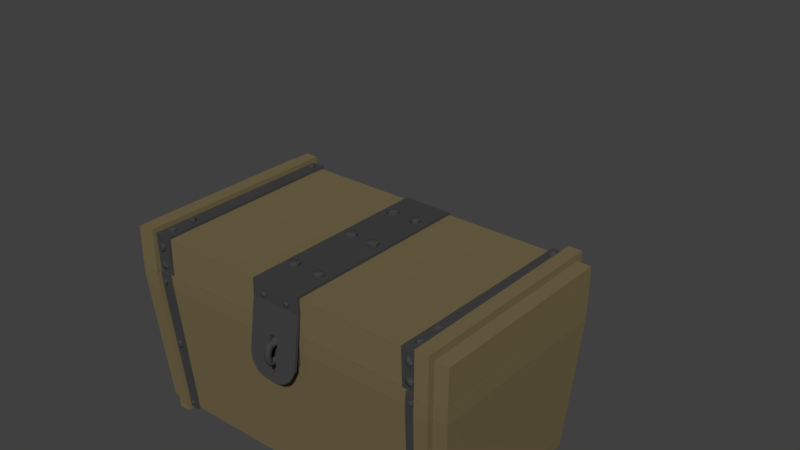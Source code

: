 # Source: chest.blend  (saved by Blender 2.78.0; exported with 4.5.12 LTS)
import bpy
from mathutils import Matrix  # noqa: F401  (used for matrix-valued properties, if any)

bpy.ops.wm.read_factory_settings(use_empty=True)
scene = bpy.context.scene
scene.name = 'Scene'

# ---- collections
col_collection_1 = bpy.data.collections.new('Collection 1'); scene.collection.children.link(col_collection_1)

# ---- materials (node trees are filled in below, after node groups)
mat_material = bpy.data.materials.new('Material')
mat_material.alpha_threshold = 0.0
mat_material.use_transparent_shadow = False
mat_material.diffuse_color = (0.1734, 0.136, 0.06871, 1.0)
mat_material.roughness = 0.5
mat_iron = bpy.data.materials.new('Iron')
mat_iron.alpha_threshold = 0.0
mat_iron.use_transparent_shadow = False
mat_iron.diffuse_color = (0.05497, 0.05497, 0.05497, 1.0)
mat_iron.roughness = 0.5
mat_iron.specular_intensity = 0.8008

# ---- material node trees

# ---- world
world_world = bpy.data.worlds.new('World'); scene.world = world_world
world_world.color = (0.05088, 0.05088, 0.05088)
world_world.use_sun_shadow = False
world_world.sun_shadow_jitter_overblur = 0.0
world_world.cycles.sampling_method = 'MANUAL'

# ---- meshes
me_plane = bpy.data.meshes.new('Plane')
me_plane.from_pydata([(2.519, -1.14, 2.467), (2.517, -1.141, 2.152), (2.517, 1.144, 2.145), (2.129, -1.498, 2.155), (2.129, -1.404, 2.155), (2.322, -1.404, 2.155), (2.322, -1.498, 2.155), (0.0, -1.404, 2.155), (0.0, -1.141, 2.154), (0.0, 1.144, 2.148), (2.129, 1.144, 2.148), (2.129, -1.141, 2.154), (0.0, 1.407, 2.147), (2.129, 1.407, 2.147), (2.322, 1.407, 2.147), (2.517, -1.404, 2.152), (2.517, 1.407, 2.145), (2.129, 1.501, 2.147), (2.322, 1.501, 2.147), (2.519, 1.145, 2.461), (2.13, -1.497, 2.47), (2.13, -1.403, 2.47), (2.324, -1.403, 2.47), (2.324, -1.497, 2.47), (0.0, -1.403, 2.47), (0.0, -1.14, 2.469), (0.0, 1.145, 2.463), (2.13, 1.145, 2.463), (2.13, -1.14, 2.469), (0.0, 1.408, 2.463), (2.13, 1.408, 2.463), (2.324, 1.408, 2.463), (2.519, -1.403, 2.468), (2.519, 1.408, 2.46), (2.13, 1.502, 2.462), (2.324, 1.502, 2.462), (2.519, -1.14, 2.632), (2.519, 1.145, 2.626), (2.13, -1.497, 2.636), (2.13, -1.403, 2.636), (2.324, -1.403, 2.636), (2.324, -1.497, 2.636), (0.0, 1.408, 2.628), (2.13, 1.408, 2.628), (2.324, 1.408, 2.628), (2.519, -1.403, 2.633), (2.519, 1.408, 2.626), (2.13, 1.502, 2.628), (2.324, 1.502, 2.628), (1.172, 1.454, 2.142), (1.697, 1.406, 2.256), (1.172, 1.455, 2.255), (1.697, 1.455, 2.255), (1.172, 1.409, 2.459), (1.697, 1.409, 2.459), (1.172, 1.458, 2.457), (1.697, 1.458, 2.457), (1.172, 1.409, 2.628), (1.697, 1.409, 2.628), (1.172, 1.457, 2.626), (1.697, 1.457, 2.626), (0.3611, -1.403, 2.636), (0.0, -1.444, 2.47), (0.0, -1.444, 2.636), (0.3656, -1.444, 2.47), (0.3611, -1.444, 2.636), (0.3656, -1.447, 2.18), (0.0, -1.447, 2.18), (0.3656, -1.487, 2.186), (0.06148, -1.506, 2.05), (0.06199, -1.557, 1.677), (0.04042, -1.566, 1.612), (0.0, -1.503, 2.071), (0.3656, -1.55, 1.728), (0.0, -1.585, 1.47), (0.3431, -1.56, 1.652), (0.2991, -1.57, 1.581), (0.2343, -1.578, 1.523), (0.154, -1.584, 1.486), (0.07203, -1.585, 1.473), (0.3656, -1.509, 1.731), (0.0, -1.569, 1.59), (0.0, -1.546, 1.454), (0.08667, -1.545, 1.466), (0.1737, -1.544, 1.484), (0.2705, -1.533, 1.555), (0.3262, -1.52, 1.645), (0.2221, -1.538, 1.519), (0.04215, -1.503, 2.068), (0.01969, -1.503, 2.071), (0.0, -1.528, 1.591), (0.03958, -1.525, 1.608), (0.05963, -1.517, 1.683), (0.0, -1.463, 2.075), (0.06084, -1.466, 2.055), (0.04209, -1.463, 2.072), (0.1643, -1.444, 2.585), (0.2109, -1.444, 2.584), (0.2254, -1.444, 2.563), (0.2203, -1.444, 2.535), (0.1944, -1.444, 2.516), (0.3597, -1.14, 2.635), (0.3611, -1.443, 2.673), (0.3597, -1.14, 2.673), (0.3597, 1.408, 2.666), (0.0, 1.44, 2.628), (0.3597, 1.44, 2.666), (0.0, 1.44, 2.666), (0.3597, 1.407, 2.145), (0.0, 1.407, 2.145), (0.3597, 1.439, 2.145), (0.0, 1.439, 2.145), (0.2083, 1.439, 2.347), (0.1624, 1.439, 2.257), (0.207, 1.459, 2.229), (0.2566, 1.459, 2.226), (0.2589, 1.46, 2.33), (0.2128, 1.482, 2.254), (0.2135, 1.482, 2.317), (0.1643, -1.464, 2.585), (0.2109, -1.464, 2.584), (0.2254, -1.464, 2.563), (0.148, -1.464, 2.526), (0.179, -1.479, 2.574), (0.1956, -1.479, 2.574), (0.2008, -1.479, 2.567), (0.199, -1.479, 2.557), (0.1897, -1.479, 2.55), (0.1725, -1.479, 2.564), (2.519, -1.141, 2.668), (2.324, -1.141, 2.671), (2.324, 1.145, 2.665), (2.519, 1.145, 2.662), (2.131, -1.497, 2.672), (2.131, -1.404, 2.672), (2.324, -1.404, 2.672), (2.324, -1.497, 2.672), (0.0, 1.145, 2.665), (0.3599, -1.141, 2.671), (0.0, -1.141, 2.671), (2.131, -1.141, 2.671), (0.0, 1.408, 2.664), (2.324, 1.408, 2.664), (2.519, -1.404, 2.669), (2.519, 1.408, 2.662), (2.131, 1.501, 2.664), (2.324, 1.501, 2.664), (0.3613, -1.404, 2.672), (0.3613, -1.404, 2.709), (0.0, -1.404, 2.709), (0.0, -1.14, 2.709), (0.3599, -1.14, 2.709), (0.0, -1.444, 2.709), (0.3599, 1.408, 2.702), (0.0, 1.408, 2.702), (0.215, -0.9966, 2.708), (0.2693, -0.8851, 2.708), (0.2257, -0.8448, 2.708), (0.1484, -0.8545, 2.708), (0.1303, -0.9, 2.708), (0.09802, 0.0773, 2.705), (0.1632, 0.01098, 2.706), (0.2365, 0.01135, 2.706), (0.1837, 0.1779, 2.705), (0.2577, 0.9126, 2.703), (0.1995, 0.8253, 2.703), (0.1403, 0.8601, 2.703), (0.1134, 0.9194, 2.703), (0.1327, -0.9459, 2.744), (0.215, -0.9965, 2.744), (0.1303, -0.8999, 2.744), (0.1632, 0.01107, 2.741), (0.2365, 0.01145, 2.741), (0.1837, 0.178, 2.741), (0.1731, 0.9901, 2.739), (0.2363, 0.9659, 2.739), (0.1995, 0.8254, 2.739), (0.1403, 0.8602, 2.739), (0.1263, 0.971, 2.739), (0.1809, -0.955, 2.761), (0.2291, -0.9345, 2.761), (0.1508, 0.04823, 2.759), (0.2074, 0.04519, 2.759), (0.1529, 0.1099, 2.759), (0.1812, 0.948, 2.756), (0.2094, 0.9372, 2.756), (0.1667, 0.8902, 2.757), (0.1547, 0.9166, 2.756), (0.1604, 0.9395, 2.756), (0.3597, 1.408, 2.628), (0.3656, -1.403, 2.47), (0.0, -1.487, 2.186), (0.148, -1.444, 2.526), (0.1464, -1.444, 2.556), (0.3611, -1.403, 2.673), (0.0, -1.443, 2.673), (0.0, 1.408, 2.666), (0.3597, 1.44, 2.628), (0.207, 1.439, 2.229), (0.2566, 1.439, 2.226), (0.2804, 1.439, 2.268), (0.2589, 1.439, 2.33), (0.1637, 1.439, 2.318), (0.2804, 1.459, 2.268), (0.2083, 1.46, 2.347), (0.1637, 1.46, 2.318), (0.1624, 1.459, 2.257), (0.2394, 1.482, 2.252), (0.2522, 1.482, 2.275), (0.2407, 1.482, 2.308), (0.1896, 1.482, 2.301), (0.1889, 1.482, 2.269), (0.2203, -1.464, 2.535), (0.1944, -1.464, 2.516), (0.1464, -1.464, 2.556), (0.1731, -1.479, 2.553), (0.3599, 1.408, 2.664), (0.3613, -1.444, 2.709), (0.1327, -0.946, 2.708), (0.1662, -0.9924, 2.708), (0.267, -0.9494, 2.708), (0.1218, 0.0175, 2.706), (0.2564, 0.05494, 2.705), (0.2473, 0.1302, 2.705), (0.126, 0.1425, 2.705), (0.1731, 0.99, 2.703), (0.2363, 0.9658, 2.703), (0.2555, 0.8682, 2.703), (0.1263, 0.9709, 2.703), (0.1662, -0.9923, 2.744), (0.267, -0.9494, 2.744), (0.2693, -0.885, 2.744), (0.2257, -0.8447, 2.744), (0.1484, -0.8544, 2.744), (0.09802, 0.0774, 2.741), (0.1218, 0.0176, 2.741), (0.2564, 0.05503, 2.741), (0.2473, 0.1303, 2.741), (0.126, 0.1426, 2.741), (0.2577, 0.9127, 2.739), (0.2555, 0.8682, 2.739), (0.1134, 0.9195, 2.739), (0.1649, -0.9329, 2.761), (0.2042, -0.9571, 2.761), (0.2302, -0.9038, 2.761), (0.2093, -0.8845, 2.761), (0.1724, -0.8891, 2.761), (0.1637, -0.9109, 2.761), (0.1391, 0.07771, 2.759), (0.1713, 0.04501, 2.759), (0.2172, 0.06668, 2.759), (0.2127, 0.1038, 2.759), (0.1814, 0.1273, 2.759), (0.2189, 0.9135, 2.756), (0.2179, 0.8938, 2.756), (0.193, 0.8747, 2.757), (0.0, 0.001987, 2.668), (0.18, -1.141, 2.671), (2.131, 0.001987, 2.668), (1.902, -1.404, 2.672), (2.131, 1.145, 2.665), (2.131, 1.408, 2.664), (1.939, 1.145, 2.665), (1.911, -1.141, 2.671), (1.934, 1.408, 2.664), (1.939, 1.143, 2.701), (2.131, 1.143, 2.701), (2.131, 0.0006356, 2.704), (2.131, -1.142, 2.707), (2.131, -1.405, 2.707), (1.934, 1.406, 2.7), (2.131, 1.406, 2.7), (1.911, -1.142, 2.707), (1.902, -1.405, 2.707), (1.934, 1.439, 2.665), (2.131, 1.439, 2.665), (1.934, 1.438, 2.701), (2.131, 1.438, 2.701), (2.131, -1.44, 2.67), (1.902, -1.44, 2.67), (2.131, -1.441, 2.706), (1.902, -1.441, 2.706), (2.131, -1.385, 2.163), (1.902, -1.385, 2.163), (2.131, -1.421, 2.162), (1.902, -1.421, 2.162), (1.934, 1.415, 2.162), (2.131, 1.415, 2.162), (1.934, 1.446, 2.163), (2.131, 1.446, 2.163), (2.131, -1.497, 2.779), (2.131, -1.403, 2.778), (2.324, -1.403, 2.778), (2.324, -1.497, 2.779), (2.131, 0.002271, 2.775), (2.131, 1.145, 2.772), (2.324, -1.14, 2.778), (2.131, -1.14, 2.778), (2.324, 1.145, 2.772), (2.131, 1.408, 2.771), (2.324, 1.408, 2.771), (2.131, 1.502, 2.771), (2.324, 1.502, 2.771), (2.067, -1.424, 2.247), (2.04, -1.423, 2.224), (1.961, -1.425, 2.261), (1.98, -1.428, 2.345), (2.033, -1.428, 2.347), (2.08, -1.426, 2.307), (2.062, -1.437, 2.592), (2.076, -1.435, 2.539), (2.033, -1.433, 2.478), (1.987, -1.434, 2.506), (1.968, -1.436, 2.565), (1.996, -1.438, 2.615), (2.029, -1.309, 2.707), (2.006, -1.31, 2.707), (1.976, -1.285, 2.707), (1.974, -1.241, 2.707), (2.026, -1.225, 2.707), (2.057, -1.24, 2.707), (2.06, -1.265, 2.707), (2.044, -1.294, 2.707), (2.046, -0.9631, 2.706), (1.979, -0.9775, 2.706), (1.975, -0.9267, 2.706), (2.011, -0.8783, 2.706), (2.057, -0.8984, 2.706), (2.044, 1.234, 2.7), (1.997, 1.245, 2.7), (1.988, 1.297, 2.7), (2.023, 1.346, 2.7), (2.07, 1.343, 2.7), (2.087, 1.29, 2.7), (2.025, 1.443, 2.336), (1.989, 1.443, 2.357), (1.978, 1.442, 2.418), (1.998, 1.442, 2.463), (2.059, 1.442, 2.444), (2.075, 1.443, 2.382), (2.069, 1.443, 2.346), (2.029, -1.309, 2.734), (2.006, -1.31, 2.734), (1.976, -1.285, 2.734), (1.974, -1.241, 2.734), (2.026, -1.225, 2.734), (2.057, -1.24, 2.734), (2.06, -1.265, 2.734), (2.044, -1.293, 2.734), (2.046, -0.963, 2.733), (1.979, -0.9774, 2.733), (1.975, -0.9266, 2.733), (2.011, -0.8782, 2.733), (2.057, -0.8983, 2.733), (2.044, 1.234, 2.727), (1.997, 1.245, 2.727), (1.988, 1.297, 2.727), (2.023, 1.346, 2.727), (2.07, 1.343, 2.727), (2.087, 1.291, 2.727), (2.026, -1.294, 2.758), (2.012, -1.294, 2.758), (1.994, -1.279, 2.757), (1.993, -1.253, 2.757), (2.024, -1.243, 2.757), (2.043, -1.252, 2.757), (2.045, -1.267, 2.757), (2.035, -1.284, 2.757), (2.024, -0.9395, 2.757), (2.003, -0.9441, 2.757), (2.001, -0.928, 2.757), (2.013, -0.9127, 2.756), (2.027, -0.919, 2.757), (2.038, 1.272, 2.751), (2.022, 1.276, 2.751), (2.019, 1.294, 2.751), (2.031, 1.311, 2.751), (2.047, 1.31, 2.751), (2.053, 1.292, 2.751), (2.025, 1.458, 2.336), (1.989, 1.458, 2.357), (1.978, 1.457, 2.418), (1.998, 1.457, 2.463), (2.059, 1.457, 2.444), (2.075, 1.458, 2.383), (2.069, 1.458, 2.347), (2.026, 1.477, 2.356), (2.002, 1.477, 2.37), (1.995, 1.476, 2.409), (2.009, 1.476, 2.439), (2.048, 1.476, 2.426), (2.059, 1.476, 2.386), (2.054, 1.477, 2.363), (2.067, -1.445, 2.246), (2.04, -1.445, 2.223), (1.961, -1.446, 2.261), (1.98, -1.449, 2.345), (2.033, -1.449, 2.346), (2.08, -1.448, 2.306), (2.062, -1.458, 2.591), (2.076, -1.456, 2.538), (2.033, -1.454, 2.477), (1.987, -1.455, 2.505), (1.968, -1.457, 2.564), (1.996, -1.459, 2.614), (2.041, -1.464, 2.272), (2.032, -1.464, 2.264), (2.003, -1.464, 2.277), (2.01, -1.465, 2.307), (2.029, -1.465, 2.308), (2.046, -1.465, 2.294), (2.039, -1.475, 2.566), (2.045, -1.474, 2.543), (2.026, -1.473, 2.517), (2.006, -1.474, 2.529), (1.998, -1.475, 2.555), (2.01, -1.476, 2.576), (2.013, 1.0, 0.0), (2.013, -1.0, 0.0), (0.0, 1.0, 0.1854), (0.0, -1.0, 0.1854), (0.0, 1.0, 0.0), (0.0, -1.0, 0.0), (2.013, 1.0, 0.1854), (2.013, -1.0, 0.1854), (2.187, 1.0, 0.0), (2.126, 1.499, 2.144), (2.017, 1.328, 0.1854), (2.187, -1.0, 0.0), (2.013, 1.23, 0.0), (2.017, 1.245, 0.1854), (0.0, 1.245, 0.1854), (2.017, -1.245, 0.1854), (0.0, -1.245, 0.1854), (0.0, 1.23, 0.0), (2.013, -1.23, 0.0), (0.0, -1.23, 0.0), (2.187, 1.23, 0.0), (2.197, 1.245, 0.1854), (2.197, -1.245, 0.1854), (2.187, -1.23, 0.0), (0.0, -1.406, 2.144), (0.0, -1.143, 2.144), (0.0, 1.143, 2.144), (2.126, 1.143, 2.144), (2.126, -1.143, 2.144), (2.115, 1.398, 1.926), (2.32, -1.406, 2.144), (2.126, -1.406, 2.144), (0.0, 1.406, 2.144), (2.126, 1.406, 2.144), (2.32, 1.406, 2.144), (2.399, 1.012, 0.1829), (2.515, 1.143, 2.141), (2.399, -1.012, 0.1829), (2.399, -1.245, 0.1829), (2.382, 1.0, -0.002415), (2.382, -1.0, -0.002415), (2.515, -1.406, 2.141), (2.382, 1.23, -0.002415), (2.399, 1.245, 0.1829), (2.382, -1.23, -0.002415), (2.515, -1.143, 2.141), (2.515, 1.406, 2.141), (2.32, -1.499, 2.144), (2.197, -1.328, 0.1854), (2.013, 1.312, 0.0), (2.017, -1.328, 0.1854), (2.013, -1.312, 0.0), (2.187, 1.312, 0.0), (2.197, 1.328, 0.1854), (2.187, -1.312, 0.0), (2.126, -1.499, 2.144), (2.32, 1.499, 2.144), (0.0, 1.398, 1.926), (2.311, -1.398, 1.926), (2.115, -1.398, 1.926), (2.311, 1.398, 1.926), (2.512, 1.136, 1.923), (2.512, -1.398, 1.923), (2.512, 1.398, 1.923), (2.512, -1.136, 1.923), (2.115, 1.491, 1.926), (2.311, -1.491, 1.926), (2.115, -1.491, 1.926), (2.311, 1.491, 1.926), (1.143, 1.0, 0.1854), (1.87, 1.0, 0.1854), (1.87, -1.0, 0.1854), (1.143, -1.0, 0.1854), (1.143, 1.0, 0.0), (1.87, 1.0, 0.0), (1.87, -1.0, 0.0), (1.143, -1.0, 0.0), (1.145, 1.245, 0.1854), (1.874, 1.245, 0.1854), (1.874, -1.245, 0.1854), (1.145, -1.245, 0.1854), (1.143, 1.23, 0.0), (1.87, 1.23, 0.0), (1.87, -1.23, 0.0), (1.143, -1.23, 0.0), (1.172, 1.143, 2.144), (1.937, 1.143, 2.144), (1.962, -1.143, 2.144), (1.198, -1.143, 2.144), (1.172, 1.406, 2.144), (1.937, 1.404, 2.144), (1.962, -1.406, 2.144), (1.198, -1.406, 2.144), (1.944, 1.398, 1.926), (1.173, 1.398, 1.926), (1.173, -1.398, 1.926), (1.944, -1.398, 1.926), (1.697, 1.454, 2.142), (1.704, 1.446, 1.924), (1.173, 1.446, 1.924), (1.697, 1.407, 2.144), (1.172, 1.456, 2.141), (1.697, 1.456, 2.141), (1.172, 1.406, 2.256), (0.3164, -1.398, 1.926), (0.0, -1.368, 1.58), (0.3256, -1.406, 2.144), (0.2092, -1.372, 1.628), (0.2971, -1.38, 1.717), (0.3256, -1.445, 2.141), (0.0, -1.445, 2.141), (0.0, -1.437, 1.923), (0.0, -1.407, 1.578), (0.3164, -1.437, 1.923), (0.2092, -1.411, 1.625), (0.2971, -1.419, 1.714), (0.0, -1.418, 1.699), (0.0, -1.425, 1.78), (0.0301, -1.418, 1.707), (0.04097, -1.42, 1.728), (0.03497, -1.423, 1.767), (0.0, -1.51, 1.691), (0.0, -1.517, 1.772), (0.0301, -1.51, 1.699), (0.04097, -1.512, 1.72), (0.03497, -1.515, 1.759), (0.0, -1.438, 1.957), (0.0, -1.441, 2.052), (0.04356, -1.441, 2.038), (0.066, -1.44, 2.005), (0.05389, -1.439, 1.973), (0.02396, -1.439, 1.961), (0.0, -1.57, 1.953), (0.0, -1.597, 2.004), (0.03244, -1.59, 1.997), (0.04331, -1.572, 1.979), (0.03731, -1.553, 1.945), (0.0, -1.547, 1.928), (0.0, -1.578, 1.691), (0.0, -1.54, 1.763), (0.03048, -1.574, 1.698), (0.04135, -1.564, 1.716), (0.03535, -1.546, 1.751), (0.0, -1.624, 1.722), (0.0, -1.554, 1.763), (0.03076, -1.617, 1.726), (0.04163, -1.599, 1.736), (0.03563, -1.565, 1.756), (0.0, -1.646, 1.762), (0.0, -1.567, 1.781), (0.03103, -1.638, 1.764), (0.0419, -1.617, 1.769), (0.0359, -1.58, 1.778), (0.0, -1.657, 1.812), (0.0, -1.576, 1.815), (0.03137, -1.649, 1.812), (0.04224, -1.628, 1.812), (0.03624, -1.589, 1.814), (0.0, -1.658, 1.864), (0.0, -1.578, 1.851), (0.03171, -1.651, 1.862), (0.04258, -1.63, 1.859), (0.03658, -1.591, 1.853), (0.0, -1.652, 1.905), (0.0, -1.574, 1.882), (0.03199, -1.644, 1.902), (0.04286, -1.624, 1.896), (0.03686, -1.586, 1.885), (0.0, -1.637, 1.955), (0.0, -1.559, 1.917), (0.03239, -1.629, 1.953), (0.04326, -1.609, 1.941), (0.03726, -1.572, 1.92), (2.017, -1.274, 0.1834), (2.013, -1.259, -0.001968), (2.115, -1.427, 1.924), (2.126, -1.435, 2.142), (1.944, -1.427, 1.924), (1.874, -1.274, 0.1834), (1.87, -1.259, -0.001968), (1.962, -1.435, 2.142), (2.013, -1.0, -0.0747), (2.013, 1.0, -0.0747), (2.187, -1.0, -0.0747), (2.187, 1.0, -0.0747), (2.013, 1.23, -0.0747), (2.187, 1.23, -0.0747), (2.187, -1.23, -0.0747), (2.013, -1.23, -0.0747), (2.013, 1.312, -0.0747), (2.187, 1.312, -0.0747), (2.187, -1.312, -0.0747), (2.013, -1.312, -0.0747), (1.87, 1.0, -0.01978), (2.013, 1.0, -0.01978), (2.013, -0.9997, -0.01978), (1.87, 1.231, -0.01978), (2.013, 1.231, -0.01978), (2.013, -1.23, -0.01978), (1.87, -0.9997, -0.01978), (1.87, -1.23, -0.01978), (2.013, -1.259, -0.02175), (1.87, -1.259, -0.02175), (2.115, 1.418, 1.925), (2.126, 1.425, 2.143), (2.013, 1.25, -0.000904), (2.017, 1.265, 0.1844), (1.874, 1.265, 0.1844), (1.87, 1.25, -0.000904), (1.937, 1.425, 2.143), (1.944, 1.418, 1.925), (1.87, 1.25, -0.02068), (2.013, 1.25, -0.02068), (2.067, -1.429, 1.988), (2.025, -1.429, 1.982), (2.007, -1.431, 2.03), (1.999, -1.432, 2.049), (2.054, -1.432, 2.065), (2.077, -1.431, 2.019), (2.033, -1.348, 1.022), (2.025, -1.354, 1.086), (1.985, -1.357, 1.121), (1.947, -1.355, 1.098), (1.944, -1.349, 1.035), (1.985, -1.346, 1.003), (1.954, -1.268, 0.1059), (1.967, -1.266, 0.08618), (1.961, -1.264, 0.05943), (1.933, -1.264, 0.0543), (1.914, -1.266, 0.07609), (1.927, -1.267, 0.09803), (1.962, -1.152, -0.01978), (1.975, -1.103, -0.01978), (1.96, -1.059, -0.01978), (1.932, -1.067, -0.01978), (1.91, -1.106, -0.01978), (1.922, -1.149, -0.01978), (1.969, 1.155, -0.01978), (1.935, 1.17, -0.01978), (1.911, 1.147, -0.01978), (1.901, 1.11, -0.01978), (1.93, 1.083, -0.01978), (1.97, 1.084, -0.01978), (2.023, 1.42, 1.991), (1.994, 1.42, 2.009), (1.985, 1.422, 2.059), (2.019, 1.423, 2.083), (2.046, 1.422, 2.059), (2.067, 1.421, 2.019), (2.048, 1.42, 1.993), (2.032, 1.378, 1.478), (2.0, 1.38, 1.502), (1.968, 1.378, 1.475), (1.959, 1.374, 1.43), (1.992, 1.369, 1.376), (2.029, 1.371, 1.393), (2.042, 1.372, 1.41), (1.964, 1.293, 0.5035), (1.932, 1.294, 0.5235), (1.923, 1.298, 0.5687), (1.952, 1.302, 0.6105), (1.991, 1.302, 0.6066), (2.002, 1.298, 0.5611), (1.997, 1.294, 0.5226), (1.946, 1.254, 0.0549), (1.969, 1.255, 0.06298), (1.979, 1.256, 0.08247), (1.973, 1.258, 0.1057), (1.95, 1.259, 0.1117), (1.925, 1.258, 0.09791), (1.917, 1.256, 0.07212), (1.928, 1.255, 0.05841), (2.023, 1.444, 1.989), (1.994, 1.445, 2.008), (1.985, 1.446, 2.057), (2.019, 1.447, 2.081), (2.046, 1.446, 2.057), (2.067, 1.445, 2.017), (2.048, 1.444, 1.991), (2.032, 1.402, 1.476), (2.0, 1.405, 1.501), (1.968, 1.402, 1.473), (1.959, 1.398, 1.429), (1.992, 1.393, 1.374), (2.029, 1.395, 1.392), (2.042, 1.396, 1.408), (1.964, 1.317, 0.5018), (1.932, 1.319, 0.5218), (1.923, 1.322, 0.5669), (1.952, 1.326, 0.6087), (1.991, 1.326, 0.6049), (2.002, 1.322, 0.5593), (1.997, 1.318, 0.5208), (1.946, 1.278, 0.05315), (1.969, 1.279, 0.06123), (1.979, 1.281, 0.08072), (1.973, 1.282, 0.104), (1.95, 1.283, 0.11), (1.925, 1.282, 0.09616), (1.917, 1.28, 0.07037), (1.928, 1.279, 0.05665), (2.025, 1.475, 2.004), (2.008, 1.475, 2.015), (2.003, 1.476, 2.043), (2.022, 1.477, 2.056), (2.038, 1.476, 2.043), (2.049, 1.475, 2.02), (2.039, 1.475, 2.005), (2.018, 1.431, 1.455), (2.001, 1.432, 1.468), (1.984, 1.431, 1.454), (1.98, 1.429, 1.43), (1.997, 1.426, 1.401), (2.017, 1.427, 1.41), (2.024, 1.428, 1.419), (1.965, 1.349, 0.5214), (1.946, 1.35, 0.5332), (1.941, 1.352, 0.5598), (1.958, 1.354, 0.5844), (1.981, 1.354, 0.5822), (1.987, 1.352, 0.5553), (1.985, 1.35, 0.5326), (1.946, 1.309, 0.05895), (1.963, 1.31, 0.06454), (1.969, 1.311, 0.078), (1.965, 1.312, 0.09405), (1.949, 1.312, 0.09822), (1.932, 1.312, 0.08867), (1.927, 1.31, 0.07085), (1.934, 1.309, 0.06138), (1.962, -1.152, -0.03333), (1.975, -1.103, -0.03333), (1.96, -1.059, -0.03333), (1.932, -1.067, -0.03333), (1.91, -1.106, -0.03333), (1.922, -1.149, -0.03333), (1.969, 1.155, -0.03333), (1.935, 1.17, -0.03333), (1.911, 1.147, -0.03333), (1.901, 1.11, -0.03333), (1.93, 1.083, -0.03333), (1.97, 1.084, -0.03333), (1.956, -1.136, -0.06033), (1.964, -1.104, -0.06033), (1.954, -1.076, -0.06033), (1.936, -1.081, -0.06033), (1.922, -1.106, -0.06033), (1.93, -1.134, -0.06033), (1.954, 1.141, -0.06033), (1.935, 1.15, -0.06033), (1.922, 1.137, -0.06033), (1.917, 1.117, -0.06033), (1.933, 1.102, -0.06033), (1.955, 1.102, -0.06033), (2.067, -1.452, 1.986), (2.025, -1.452, 1.98), (2.007, -1.454, 2.028), (1.999, -1.454, 2.047), (2.054, -1.455, 2.063), (2.077, -1.453, 2.017), (2.033, -1.371, 1.021), (2.025, -1.376, 1.084), (1.985, -1.379, 1.12), (1.947, -1.377, 1.096), (1.944, -1.372, 1.033), (1.985, -1.369, 1.001), (1.954, -1.291, 0.1044), (1.967, -1.289, 0.08465), (1.961, -1.287, 0.0579), (1.933, -1.287, 0.05277), (1.914, -1.288, 0.07456), (1.927, -1.29, 0.0965), (2.055, -1.467, 2.0), (2.03, -1.467, 1.996), (2.02, -1.468, 2.024), (2.016, -1.468, 2.035), (2.048, -1.469, 2.044), (2.061, -1.468, 2.018), (2.013, -1.387, 1.036), (2.008, -1.39, 1.073), (1.985, -1.392, 1.093), (1.964, -1.39, 1.079), (1.963, -1.387, 1.044), (1.986, -1.386, 1.025), (1.949, -1.304, 0.09219), (1.956, -1.303, 0.08099), (1.953, -1.302, 0.06583), (1.937, -1.302, 0.06292), (1.926, -1.303, 0.07527), (1.934, -1.304, 0.08771), (0.1662, -1.442, 2.072), (0.2022, -1.443, 2.081), (0.233, -1.441, 2.028), (0.1745, -1.44, 2.015), (0.1434, -1.441, 2.046), (0.1844, -1.433, 1.871), (0.2464, -1.431, 1.858), (0.2455, -1.425, 1.788), (0.1872, -1.423, 1.765), (0.139, -1.427, 1.809), (0.1662, -1.463, 2.071), (0.2022, -1.463, 2.08), (0.233, -1.461, 2.027), (0.1745, -1.461, 2.014), (0.1434, -1.462, 2.045), (0.1844, -1.453, 1.869), (0.2464, -1.452, 1.857), (0.2455, -1.446, 1.786), (0.1872, -1.444, 1.764), (0.139, -1.448, 1.808), (0.1746, -1.471, 2.059), (0.1935, -1.471, 2.064), (0.2097, -1.47, 2.036), (0.179, -1.469, 2.029), (0.1627, -1.47, 2.045), (0.1916, -1.459, 1.845), (0.226, -1.458, 1.838), (0.2255, -1.455, 1.799), (0.1931, -1.454, 1.787), (0.1663, -1.456, 1.811), (1.707, 1.406, 1.925), (1.621, 1.442, 2.045), (1.619, 1.443, 2.01), (1.581, 1.445, 1.978), (1.543, 1.445, 1.995), (1.55, 1.445, 2.031), (1.575, 1.443, 2.069), (1.606, 1.442, 2.065), (1.623, 1.466, 2.046), (1.621, 1.467, 2.011), (1.582, 1.469, 1.979), (1.545, 1.47, 1.996), (1.552, 1.469, 2.032), (1.576, 1.467, 2.07), (1.608, 1.466, 2.066), (1.609, 1.497, 2.039), (1.608, 1.498, 2.02), (1.586, 1.499, 2.001), (1.565, 1.499, 2.011), (1.569, 1.499, 2.031), (1.583, 1.498, 2.053), (1.6, 1.497, 2.051), (1.279, 1.442, 1.991), (1.251, 1.443, 2.011), (1.245, 1.445, 2.061), (1.279, 1.445, 2.083), (1.306, 1.445, 2.058), (1.324, 1.443, 2.016), (1.304, 1.442, 1.992), (1.279, 1.466, 1.989), (1.251, 1.467, 2.01), (1.245, 1.469, 2.06), (1.279, 1.47, 2.082), (1.306, 1.469, 2.056), (1.324, 1.467, 2.015), (1.304, 1.466, 1.99), (1.281, 1.497, 2.004), (1.265, 1.498, 2.016), (1.262, 1.499, 2.044), (1.281, 1.499, 2.056), (1.296, 1.499, 2.042), (1.307, 1.498, 2.019), (1.295, 1.497, 2.005), (1.624, 1.449, 2.357), (1.622, 1.45, 2.323), (1.584, 1.452, 2.29), (1.547, 1.453, 2.307), (1.553, 1.452, 2.343), (1.578, 1.45, 2.382), (1.609, 1.45, 2.378), (1.626, 1.474, 2.358), (1.624, 1.474, 2.324), (1.585, 1.476, 2.291), (1.548, 1.477, 2.308), (1.555, 1.476, 2.344), (1.58, 1.475, 2.382), (1.611, 1.474, 2.379), (1.612, 1.504, 2.352), (1.611, 1.505, 2.332), (1.589, 1.506, 2.314), (1.568, 1.506, 2.324), (1.572, 1.506, 2.344), (1.586, 1.505, 2.366), (1.604, 1.504, 2.363), (1.282, 1.449, 2.303), (1.254, 1.45, 2.324), (1.248, 1.452, 2.374), (1.283, 1.453, 2.396), (1.309, 1.452, 2.37), (1.327, 1.45, 2.329), (1.307, 1.45, 2.305), (1.282, 1.474, 2.302), (1.254, 1.474, 2.322), (1.248, 1.476, 2.372), (1.283, 1.477, 2.394), (1.309, 1.476, 2.369), (1.327, 1.475, 2.327), (1.307, 1.474, 2.303), (1.284, 1.504, 2.317), (1.268, 1.505, 2.328), (1.265, 1.506, 2.357), (1.284, 1.506, 2.369), (1.299, 1.506, 2.354), (1.31, 1.505, 2.331), (1.298, 1.504, 2.317)], [], [(8, 25, 28, 11), (18, 35, 31, 14), (12, 29, 30, 13), (1, 0, 32, 15), (10, 27, 26, 9), (13, 30, 34, 17), (6, 23, 20, 3), (5, 22, 23, 6), (17, 34, 35, 18), (3, 20, 21, 4), (19, 37, 36, 0), (35, 48, 44, 31), (29, 42, 43, 30), (0, 36, 45, 32), (30, 43, 47, 34), (23, 41, 38, 20), (22, 40, 41, 23), (34, 47, 48, 35), (20, 38, 39, 21), (31, 44, 46, 33), (2, 19, 0, 1), (4, 21, 190, 24, 7), (11, 28, 27, 10), (16, 33, 19, 2), (15, 32, 22, 5), (14, 31, 33, 16), (32, 45, 40, 22), (8, 11, 4, 7), (10, 9, 12, 13), (3, 4, 5, 6), (18, 14, 13, 17), (16, 2, 10, 13, 14), (15, 5, 4, 11, 1), (10, 2, 1, 11), (65, 102, 195, 63), (21, 39, 61, 190), (33, 46, 37, 19), (52, 56, 54, 50), (517, 50, 520, 506), (519, 52, 50, 517), (55, 59, 60, 56), (51, 55, 56, 52), (520, 53, 55, 51), (50, 54, 53, 520), (58, 60, 59, 57), (53, 57, 59, 55), (54, 58, 57, 53), (56, 60, 58, 54), (61, 194, 102, 65), (65, 98, 99, 100, 192, 193, 63, 62, 64), (61, 65, 64, 190), (64, 68, 66, 190), (80, 73, 75, 86), (190, 66, 67, 24), (62, 191, 68, 64), (66, 80, 86, 92, 94, 95, 93, 67), (191, 72, 89, 88, 69, 70, 71, 81, 74, 79, 78, 77, 76, 75, 73, 68), (71, 91, 90, 81), (78, 79, 83, 84), (79, 74, 82, 83), (77, 78, 84, 87), (76, 77, 87, 85), (75, 76, 85, 86), (66, 68, 73, 80), (69, 94, 92, 70), (70, 92, 91, 71), (88, 95, 94, 69), (89, 72, 93, 95, 88), (86, 85, 87, 84, 83, 82, 90, 91, 92), (192, 122, 214, 193), (97, 98, 65, 63, 193, 96), (101, 103, 194, 61), (104, 106, 107, 196), (105, 107, 106, 197), (189, 108, 110, 197), (189, 197, 106, 104), (109, 111, 110, 108), (42, 109, 108, 189), (197, 110, 200, 201, 112, 202, 113, 111, 105), (110, 111, 113, 198, 199, 200), (198, 114, 115, 199), (139, 257, 138, 263, 140, 258, 260, 262, 137, 256), (38, 133, 134, 39), (44, 142, 144, 46), (61, 147, 138, 101), (103, 151, 148, 194), (45, 143, 135, 40), (46, 144, 132, 37), (102, 217, 152, 195), (37, 132, 129, 36), (104, 153, 216, 189), (48, 146, 142, 44), (42, 141, 264, 261, 43), (36, 129, 143, 45), (196, 154, 153, 104), (43, 261, 145, 47), (189, 216, 141, 42), (41, 136, 133, 38), (101, 138, 151, 103), (40, 135, 136, 41), (47, 145, 146, 48), (39, 134, 259, 147, 61), (194, 148, 217, 102), (202, 205, 206, 113), (201, 116, 204, 112), (199, 115, 203, 200), (113, 206, 114, 198), (112, 204, 205, 202), (200, 203, 116, 201), (211, 210, 118, 209, 208, 207, 117), (116, 209, 118, 204), (115, 207, 208, 203), (206, 211, 117, 114), (204, 118, 210, 205), (203, 208, 209, 116), (114, 117, 207, 115), (214, 128, 123, 119), (99, 212, 213, 100), (97, 120, 121, 98), (193, 214, 119, 96), (100, 213, 122, 192), (98, 121, 212, 99), (96, 119, 120, 97), (125, 124, 123, 128, 215, 127, 126), (213, 127, 215, 122), (121, 125, 126, 212), (119, 123, 124, 120), (122, 215, 128, 214), (212, 126, 127, 213), (120, 124, 125, 121), (135, 143, 129, 130), (130, 129, 132, 131), (260, 261, 264, 141, 137, 262), (142, 300, 298, 131), (135, 292, 293, 136), (136, 293, 290, 133), (131, 298, 296, 130), (131, 132, 144, 142), (260, 295, 299, 261), (26, 27, 28, 25), (150, 149, 148, 151), (147, 259, 134, 140, 263, 138), (149, 152, 217, 148), (138, 216, 153, 151), (139, 141, 216, 138, 257), (151, 222, 162, 161, 221, 160, 150, 159, 158, 157, 156), (150, 151, 156, 220, 155, 219, 218, 159), (219, 229, 168, 218), (164, 239, 240, 227), (223, 222, 151, 153, 164, 227, 165, 166, 167, 154, 150, 160, 224, 163), (153, 154, 167, 228, 225, 226, 164), (218, 168, 170, 159), (173, 252, 251, 237), (176, 255, 186, 177), (163, 173, 237, 223), (227, 240, 176, 165), (155, 169, 229, 219), (224, 238, 173, 163), (165, 176, 177, 166), (220, 230, 169, 155), (160, 234, 238, 224), (221, 235, 234, 160), (166, 177, 241, 167), (156, 231, 230, 220), (161, 171, 235, 221), (167, 241, 178, 228), (157, 232, 231, 156), (162, 172, 171, 161), (228, 178, 174, 225), (158, 233, 232, 157), (225, 174, 175, 226), (222, 236, 172, 162), (159, 170, 233, 158), (226, 175, 239, 164), (244, 245, 246, 247, 242, 179, 243, 180), (250, 251, 252, 183, 248, 181, 249, 182), (187, 186, 255, 254, 253, 185, 184, 188), (170, 247, 246, 233), (177, 186, 187, 241), (238, 183, 252, 173), (168, 242, 247, 170), (241, 187, 188, 178), (229, 179, 242, 168), (234, 248, 183, 238), (235, 181, 248, 234), (178, 188, 184, 174), (169, 243, 179, 229), (174, 184, 185, 175), (171, 249, 181, 235), (230, 180, 243, 169), (175, 185, 253, 239), (172, 182, 249, 171), (231, 244, 180, 230), (236, 250, 182, 172), (240, 254, 255, 176), (205, 210, 211, 206), (233, 246, 245, 232), (223, 237, 236, 222), (239, 253, 254, 240), (232, 245, 244, 231), (237, 251, 250, 236), (264, 262, 265, 270), (134, 140, 268, 269), (140, 258, 267, 268), (266, 271, 333, 328, 329, 330, 270, 265), (269, 268, 321, 322, 315, 316, 317, 318, 272, 273), (265, 272, 325, 326, 327, 268, 267, 266), (261, 264, 286, 287), (263, 259, 273, 272), (262, 263, 272, 265), (260, 261, 271, 266), (258, 260, 266, 267), (259, 134, 282, 283), (275, 274, 276, 277), (271, 261, 275, 277), (270, 271, 277, 276), (264, 270, 276, 274), (279, 278, 280, 281), (269, 273, 281, 280), (273, 259, 279, 281), (134, 269, 280, 278), (283, 282, 284, 285), (134, 278, 284, 282), (278, 310, 311, 312, 313, 279, 285, 305, 306, 307, 308, 284), (279, 259, 283, 285), (287, 286, 288, 289), (275, 261, 287, 289), (264, 274, 288, 286), (274, 336, 335, 334, 340, 339, 289, 288), (297, 296, 298, 295, 294), (297, 291, 292, 296), (298, 300, 299, 295), (291, 290, 293, 292), (300, 302, 301, 299), (261, 299, 301, 145), (146, 302, 300, 142), (140, 297, 294, 258), (258, 294, 295, 260), (130, 296, 292, 135), (134, 291, 297, 140), (145, 301, 302, 146), (133, 290, 291, 134), (351, 350, 369, 370), (284, 308, 303, 304, 305, 285), (313, 312, 402, 403), (279, 313, 314, 309, 310, 278), (308, 307, 397, 398), (272, 318, 319, 320, 321, 268), (315, 322, 348, 341), (268, 327, 323, 324, 325, 272), (323, 327, 353, 349), (270, 330, 331, 332, 333, 271), (333, 332, 358, 359), (289, 339, 338, 337, 336, 274, 275), (336, 337, 382, 381), (358, 357, 376, 377), (343, 342, 361, 362), (328, 333, 359, 354), (316, 315, 341, 342), (317, 316, 342, 343), (318, 317, 343, 344), (329, 328, 354, 355), (324, 323, 349, 350), (319, 318, 344, 345), (330, 329, 355, 356), (325, 324, 350, 351), (320, 319, 345, 346), (331, 330, 356, 357), (326, 325, 351, 352), (321, 320, 346, 347), (332, 331, 357, 358), (327, 326, 352, 353), (322, 321, 347, 348), (366, 365, 364, 363, 362, 361, 360, 367), (370, 369, 368, 372, 371), (378, 377, 376, 375, 374, 373), (344, 343, 362, 363), (359, 358, 377, 378), (352, 351, 370, 371), (345, 344, 363, 364), (354, 359, 378, 373), (353, 352, 371, 372), (346, 345, 364, 365), (349, 353, 372, 368), (347, 346, 365, 366), (355, 354, 373, 374), (348, 347, 366, 367), (356, 355, 374, 375), (341, 348, 367, 360), (342, 341, 360, 361), (357, 356, 375, 376), (350, 349, 368, 369), (385, 379, 386, 392), (334, 335, 380, 379), (339, 340, 385, 384), (337, 338, 383, 382), (335, 336, 381, 380), (340, 334, 379, 385), (338, 339, 384, 383), (388, 389, 390, 391, 392, 386, 387), (383, 384, 391, 390), (381, 382, 389, 388), (379, 380, 387, 386), (384, 385, 392, 391), (382, 383, 390, 389), (380, 381, 388, 387), (394, 393, 405, 406), (404, 403, 415, 416), (305, 304, 394, 395), (310, 309, 399, 400), (303, 308, 398, 393), (314, 313, 403, 404), (306, 305, 395, 396), (311, 310, 400, 401), (309, 314, 404, 399), (307, 306, 396, 397), (312, 311, 401, 402), (304, 303, 393, 394), (407, 406, 405, 410, 409, 408), (412, 411, 416, 415, 414, 413), (401, 400, 412, 413), (398, 397, 409, 410), (399, 404, 416, 411), (395, 394, 406, 407), (402, 401, 413, 414), (393, 398, 410, 405), (396, 395, 407, 408), (403, 402, 414, 415), (400, 399, 411, 412), (397, 396, 408, 409), (486, 419, 420, 489), (490, 493, 422, 421), (512, 509, 523, 521), (435, 605, 609, 468), (428, 457, 461, 440), (488, 504, 445, 424), (495, 624, 625, 499), (440, 604, 600, 428), (510, 627, 624, 495), (501, 497, 433, 436), (439, 465, 471, 440), (417, 599, 598, 418), (493, 501, 436, 422), (440, 461, 455, 439), (491, 610, 616, 492), (471, 608, 604, 440), (437, 469, 470, 438), (451, 473, 426, 450), (486, 502, 443, 419), (472, 464, 447, 448), (438, 460, 459, 437), (425, 456, 457, 428), (424, 445, 444, 423), (480, 463, 453, 478), (456, 452, 454, 457), (454, 455, 461, 457), (456, 459, 460, 452), (478, 453, 462, 481), (481, 462, 458, 479), (477, 480, 460, 438), (437, 459, 456, 425), (475, 479, 458, 447), (427, 470, 469, 466), (468, 471, 465, 467), (483, 464, 472, 484), (482, 426, 473, 485), (446, 482, 427, 430), (418, 598, 605, 435), (430, 427, 466, 429), (476, 484, 472, 448), (477, 485, 473, 451), (435, 468, 467, 432), (475, 483, 465, 439), (502, 506, 449, 443), (451, 450, 448, 447), (504, 508, 448, 445), (458, 462, 453, 463, 451, 447), (447, 464, 483, 475), (438, 470, 485, 477), (432, 467, 484, 476), (450, 426, 482, 446), (427, 482, 485, 470), (465, 483, 484, 467), (439, 455, 479, 475), (451, 463, 480, 477), (454, 481, 479, 455), (452, 478, 481, 454), (460, 480, 478, 452), (613, 628, 629, 614), (497, 512, 521, 525, 524, 522, 433), (432, 590, 591, 435), (496, 513, 512, 497), (431, 474, 511, 494), (494, 511, 510, 495), (442, 441, 523, 509, 505), (505, 509, 508, 504), (444, 450, 507, 503), (503, 507, 506, 502), (423, 444, 503, 487), (487, 503, 502, 486), (421, 434, 498, 490), (490, 498, 499, 491), (418, 612, 611, 417), (492, 500, 501, 493), (496, 595, 594, 513), (500, 496, 497, 501), (434, 431, 494, 498), (498, 494, 495, 499), (474, 449, 506, 511), (506, 49, 516, 511), (420, 442, 505, 489), (489, 505, 504, 488), (513, 594, 597, 508), (513, 508, 509, 512), (596, 619, 618, 591), (491, 492, 493, 490), (423, 487, 488, 424), (487, 486, 489, 488), (516, 49, 514, 515), (511, 516, 515, 837, 510), (510, 837, 517, 507), (49, 518, 519, 514), (506, 520, 51, 518), (507, 517, 506), (514, 519, 517), (506, 518, 49), (518, 51, 52, 519), (526, 527, 544, 545, 811, 807, 808, 809, 530), (523, 526, 530, 521), (525, 532, 531, 524), (530, 813, 814, 815, 816, 534, 537, 536, 535, 533, 529, 531, 532), (521, 530, 532, 525), (441, 527, 526, 523), (524, 531, 529, 522), (542, 559, 558, 541), (534, 539, 542, 537), (536, 541, 540, 535), (537, 542, 541, 536), (535, 540, 538, 533), (550, 549, 554, 553, 552, 551), (547, 553, 554, 548), (545, 551, 552, 546), (548, 554, 549, 543), (546, 552, 553, 547), (544, 550, 551, 545), (559, 564, 563, 558), (540, 557, 555, 538), (539, 556, 559, 542), (541, 558, 557, 540), (563, 568, 567, 562), (557, 562, 560, 555), (556, 561, 564, 559), (558, 563, 562, 557), (566, 571, 574, 569), (564, 569, 568, 563), (562, 567, 565, 560), (561, 566, 569, 564), (571, 576, 579, 574), (568, 573, 572, 567), (569, 574, 573, 568), (567, 572, 570, 565), (576, 581, 584, 579), (573, 578, 577, 572), (574, 579, 578, 573), (572, 577, 575, 570), (581, 586, 589, 584), (578, 583, 582, 577), (579, 584, 583, 578), (577, 582, 580, 575), (587, 551, 550, 585), (583, 588, 587, 582), (584, 589, 588, 583), (582, 587, 585, 580), (554, 550, 551, 552, 553), (586, 554, 553, 589), (588, 552, 551, 587), (589, 553, 552, 588), (590, 592, 636, 641, 640, 595), (591, 643, 644, 645, 646, 596), (592, 635, 630, 631, 632, 633, 597, 594), (508, 597, 593, 448), (500, 596, 595, 496), (476, 592, 590, 432), (448, 593, 592, 476), (435, 615, 612, 418), (599, 602, 603, 601), (599, 601, 600, 598), (602, 606, 607, 603), (600, 604, 605, 598), (604, 608, 609, 605), (469, 607, 606, 466), (425, 601, 603, 437), (437, 603, 607, 469), (428, 600, 601, 425), (468, 609, 608, 471), (429, 602, 599, 417), (466, 606, 602, 429), (610, 613, 614, 611, 659, 654, 655, 656, 657), (612, 649, 650, 651, 652, 616), (611, 612, 616, 610), (615, 618, 619, 617), (450, 621, 626, 507), (499, 613, 610, 491), (492, 616, 617, 500), (500, 617, 619, 596), (417, 611, 614, 429), (591, 618, 615, 435), (627, 626, 662, 661, 660, 666, 665, 620), (625, 624, 623, 622, 683, 684, 685, 686, 687), (624, 627, 670, 671, 672, 673, 620, 623, 679, 678, 677, 676), (622, 629, 628, 625), (446, 620, 621, 450), (430, 623, 620, 446), (429, 622, 623, 430), (499, 625, 628, 613), (614, 629, 622, 429), (507, 626, 627, 510), (697, 726, 727, 698), (638, 779, 778, 637), (634, 635, 592, 593, 597, 633), (592, 594, 595, 640, 639, 638, 637, 636), (642, 783, 784, 643), (631, 772, 773, 632), (642, 643, 591, 590, 595, 596, 646, 647), (651, 750, 751, 652), (648, 649, 612, 615, 617, 616, 652, 653), (611, 610, 657, 658, 659), (659, 758, 753, 654), (626, 621, 620, 665, 664, 663, 662), (685, 714, 715, 686), (627, 620, 673, 667, 668, 669, 670), (665, 694, 693, 664), (623, 624, 676, 675, 674, 680, 679), (684, 713, 714, 685), (622, 625, 687, 688, 681, 682, 683), (664, 693, 692, 663), (710, 739, 740, 711), (696, 725, 726, 697), (703, 732, 738, 709), (675, 704, 703, 674), (666, 695, 694, 665), (686, 715, 716, 687), (676, 705, 704, 675), (660, 689, 695, 666), (687, 716, 717, 688), (677, 706, 705, 676), (688, 717, 710, 681), (678, 707, 706, 677), (679, 708, 707, 678), (667, 696, 697, 668), (680, 709, 708, 679), (668, 697, 698, 669), (674, 703, 709, 680), (669, 698, 699, 670), (670, 699, 700, 671), (671, 700, 701, 672), (661, 690, 689, 660), (681, 710, 711, 682), (672, 701, 702, 673), (662, 691, 690, 661), (682, 711, 712, 683), (673, 702, 696, 667), (663, 692, 691, 662), (683, 712, 713, 684), (723, 724, 718, 719, 720, 721, 722), (731, 730, 729, 728, 727, 726, 725), (734, 735, 736, 737, 738, 732, 733), (745, 744, 743, 742, 741, 740, 739, 746), (711, 740, 741, 712), (698, 727, 728, 699), (712, 741, 742, 713), (699, 728, 729, 700), (713, 742, 743, 714), (700, 729, 730, 701), (714, 743, 744, 715), (701, 730, 731, 702), (715, 744, 745, 716), (702, 731, 725, 696), (690, 719, 718, 689), (716, 745, 746, 717), (704, 733, 732, 703), (691, 720, 719, 690), (717, 746, 739, 710), (705, 734, 733, 704), (692, 721, 720, 691), (706, 735, 734, 705), (693, 722, 721, 692), (707, 736, 735, 706), (694, 723, 722, 693), (708, 737, 736, 707), (695, 724, 723, 694), (709, 738, 737, 708), (689, 718, 724, 695), (754, 766, 767, 755), (747, 759, 760, 748), (656, 755, 756, 657), (648, 747, 748, 649), (652, 751, 752, 653), (657, 756, 757, 658), (649, 748, 749, 650), (654, 753, 754, 655), (653, 752, 747, 648), (658, 757, 758, 659), (650, 749, 750, 651), (655, 754, 755, 656), (760, 759, 764, 763, 762, 761), (768, 767, 766, 765, 770, 769), (751, 763, 764, 752), (758, 770, 765, 753), (748, 760, 761, 749), (755, 767, 768, 756), (752, 764, 759, 747), (749, 761, 762, 750), (756, 768, 769, 757), (753, 765, 766, 754), (750, 762, 763, 751), (757, 769, 770, 758), (776, 794, 789, 771), (783, 801, 802, 784), (775, 793, 794, 776), (632, 773, 774, 633), (643, 784, 785, 644), (639, 780, 779, 638), (633, 774, 775, 634), (644, 785, 786, 645), (640, 781, 780, 639), (634, 775, 776, 635), (645, 786, 787, 646), (641, 782, 781, 640), (635, 776, 771, 630), (646, 787, 788, 647), (636, 777, 782, 641), (647, 788, 783, 642), (630, 771, 772, 631), (637, 778, 777, 636), (794, 793, 792, 791, 790, 789), (799, 800, 795, 796, 797, 798), (802, 801, 806, 805, 804, 803), (784, 802, 803, 785), (778, 796, 795, 777), (785, 803, 804, 786), (779, 797, 796, 778), (771, 789, 790, 772), (786, 804, 805, 787), (780, 798, 797, 779), (772, 790, 791, 773), (787, 805, 806, 788), (781, 799, 798, 780), (773, 791, 792, 774), (788, 806, 801, 783), (782, 800, 799, 781), (774, 792, 793, 775), (777, 795, 800, 782), (826, 836, 832, 822), (545, 546, 547, 548, 543, 528, 530, 809, 810, 811), (815, 825, 826, 816), (810, 820, 821, 811), (812, 813, 530, 528, 534, 816), (819, 829, 830, 820), (807, 817, 818, 808), (812, 822, 823, 813), (811, 821, 817, 807), (816, 826, 822, 812), (808, 818, 819, 809), (813, 823, 824, 814), (809, 819, 820, 810), (814, 824, 825, 815), (829, 828, 827, 831, 830), (833, 832, 836, 835, 834), (823, 833, 834, 824), (820, 830, 831, 821), (817, 827, 828, 818), (824, 834, 835, 825), (821, 831, 827, 817), (818, 828, 829, 819), (825, 835, 836, 826), (822, 832, 833, 823), (837, 515, 514, 517), (843, 850, 849, 842), (842, 849, 848, 841), (844, 851, 850, 843), (838, 845, 851, 844), (839, 846, 845, 838), (840, 847, 846, 839), (841, 848, 847, 840), (857, 858, 852, 853, 854, 855, 856), (846, 853, 852, 845), (847, 854, 853, 846), (848, 855, 854, 847), (849, 856, 855, 848), (850, 857, 856, 849), (851, 858, 857, 850), (845, 852, 858, 851), (864, 871, 870, 863), (863, 870, 869, 862), (865, 872, 871, 864), (859, 866, 872, 865), (860, 867, 866, 859), (861, 868, 867, 860), (862, 869, 868, 861), (878, 879, 873, 874, 875, 876, 877), (867, 874, 873, 866), (868, 875, 874, 867), (869, 876, 875, 868), (870, 877, 876, 869), (871, 878, 877, 870), (872, 879, 878, 871), (866, 873, 879, 872), (885, 892, 891, 884), (884, 891, 890, 883), (886, 893, 892, 885), (880, 887, 893, 886), (881, 888, 887, 880), (882, 889, 888, 881), (883, 890, 889, 882), (899, 900, 894, 895, 896, 897, 898), (888, 895, 894, 887), (889, 896, 895, 888), (890, 897, 896, 889), (891, 898, 897, 890), (892, 899, 898, 891), (893, 900, 899, 892), (887, 894, 900, 893), (906, 913, 912, 905), (905, 912, 911, 904), (907, 914, 913, 906), (901, 908, 914, 907), (902, 909, 908, 901), (903, 910, 909, 902), (904, 911, 910, 903), (920, 921, 915, 916, 917, 918, 919), (909, 916, 915, 908), (910, 917, 916, 909), (911, 918, 917, 910), (912, 919, 918, 911), (913, 920, 919, 912), (914, 921, 920, 913), (908, 915, 921, 914)])
me_plane.polygons.foreach_set('material_index', [0, 0, 0, 0, 0, 0, 0, 0, 0, 0, 0, 0, 0, 0, 0, 0, 0, 0, 0, 0, 0, 0, 0, 0, 0, 0, 0, 0, 0, 0, 0, 0, 0, 0, 1, 0, 0, 1, 1, 1, 1, 1, 1, 1, 1, 1, 1, 1, 1, 1, 1, 1, 1, 1, 1, 1, 1, 1, 1, 1, 1, 1, 1, 1, 1, 1, 1, 1, 1, 1, 1, 1, 1, 1, 1, 1, 1, 1, 1, 1, 1, 0, 0, 0, 1, 1, 0, 0, 1, 0, 1, 0, 0, 0, 1, 0, 1, 0, 1, 0, 0, 0, 1, 1, 1, 1, 1, 1, 1, 1, 1, 1, 1, 1, 1, 1, 1, 1, 1, 1, 1, 1, 1, 1, 1, 1, 1, 1, 1, 1, 0, 0, 0, 0, 0, 0, 0, 0, 0, 0, 1, 0, 1, 1, 1, 1, 1, 1, 1, 1, 1, 1, 1, 1, 1, 1, 1, 1, 1, 1, 1, 1, 1, 1, 1, 1, 1, 1, 1, 1, 1, 1, 1, 1, 1, 1, 1, 1, 1, 1, 1, 1, 1, 1, 1, 1, 1, 1, 1, 1, 1, 1, 1, 1, 1, 1, 1, 1, 1, 1, 1, 1, 1, 0, 1, 1, 1, 1, 1, 1, 0, 0, 1, 1, 1, 1, 1, 1, 1, 1, 1, 1, 1, 1, 1, 1, 1, 1, 1, 0, 0, 0, 0, 0, 0, 0, 0, 0, 0, 0, 0, 0, 1, 1, 1, 1, 1, 1, 1, 1, 1, 1, 1, 1, 1, 1, 1, 1, 1, 1, 1, 1, 1, 1, 1, 1, 1, 1, 1, 1, 1, 1, 1, 1, 1, 1, 1, 1, 1, 1, 1, 1, 1, 1, 1, 1, 1, 1, 1, 1, 1, 1, 1, 1, 1, 1, 1, 1, 1, 1, 1, 1, 1, 1, 1, 1, 1, 1, 1, 1, 1, 1, 1, 1, 1, 1, 1, 1, 1, 1, 1, 1, 1, 1, 1, 1, 1, 1, 1, 1, 0, 0, 0, 0, 0, 0, 1, 0, 1, 0, 0, 1, 0, 0, 1, 0, 0, 0, 0, 0, 0, 0, 0, 0, 0, 0, 0, 0, 0, 0, 0, 0, 0, 0, 0, 0, 0, 1, 0, 0, 0, 0, 0, 0, 0, 0, 0, 0, 0, 0, 0, 0, 0, 0, 0, 0, 0, 0, 1, 0, 1, 0, 0, 0, 0, 0, 0, 0, 0, 0, 0, 0, 1, 0, 1, 0, 0, 0, 0, 1, 0, 0, 1, 0, 1, 0, 0, 0, 1, 0, 0, 1, 1, 0, 1, 1, 1, 1, 1, 1, 1, 1, 1, 1, 1, 1, 1, 1, 1, 1, 1, 1, 1, 1, 1, 1, 1, 1, 1, 1, 1, 1, 1, 1, 1, 1, 1, 1, 1, 1, 1, 1, 1, 1, 1, 1, 1, 1, 1, 1, 1, 1, 1, 1, 1, 1, 1, 1, 1, 1, 1, 1, 1, 1, 1, 0, 0, 0, 0, 0, 0, 0, 0, 0, 0, 1, 0, 1, 1, 1, 1, 1, 1, 1, 1, 1, 1, 1, 1, 1, 1, 1, 1, 1, 1, 1, 1, 1, 1, 1, 1, 1, 1, 1, 1, 1, 1, 1, 1, 1, 1, 1, 1, 1, 1, 1, 1, 1, 1, 1, 1, 1, 1, 1, 1, 1, 1, 1, 1, 1, 1, 1, 1, 1, 1, 1, 1, 1, 1, 1, 1, 1, 1, 1, 1, 1, 1, 1, 1, 1, 1, 1, 1, 1, 1, 1, 1, 1, 1, 1, 1, 1, 1, 1, 1, 1, 1, 1, 1, 1, 1, 1, 1, 1, 1, 1, 1, 1, 1, 1, 1, 1, 1, 1, 1, 1, 1, 1, 1, 1, 1, 1, 1, 1, 1, 1, 1, 1, 1, 1, 1, 1, 1, 1, 1, 1, 1, 1, 1, 1, 1, 1, 1, 1, 1, 1, 1, 1, 1, 1, 1, 1, 1, 1, 1, 1, 1, 1, 1, 1, 1, 1, 1, 1, 1, 1, 1, 1, 1, 1, 1, 1, 1, 1, 1, 1, 1, 1, 1, 1, 1, 1, 1, 1, 1, 1, 1, 1, 1, 1, 1, 1, 1, 1, 1, 1, 1, 1, 1, 1, 1, 1, 1, 1, 1, 1, 1, 1, 1, 1, 1, 1, 1, 1, 1, 1, 1, 1, 1, 1, 1, 1, 1, 1, 1, 1, 1, 1, 1, 1, 1, 1, 1, 1, 1, 1, 1, 1, 1, 1, 1, 1, 1, 1, 1, 1, 1, 1])
me_plane.materials.append(mat_material)
me_plane.materials.append(mat_iron)
me_plane.use_remesh_preserve_volume = False
me_plane.use_remesh_preserve_attributes = False
me_plane.use_mirror_vertex_groups = False
me_plane.update()
arm_armature_001 = bpy.data.armatures.new('Armature.001')  # bones are not reproduced

# ---- objects
ob_armature = bpy.data.objects.new('Armature', arm_armature_001)
ob_chest = bpy.data.objects.new('Chest', me_plane)

# ---- transforms, parenting, visibility, modifiers, constraints
ob_armature.location = (0.0, 1.176, 0.0)
ob_armature.lineart.crease_threshold = 0.0
ob_chest.parent = ob_armature
ob_chest.matrix_parent_inverse = Matrix(((1.0, 0.0, 0.0, -0.0), (0.0, 1.0, 0.0, -1.176), (0.0, 0.0, 1.0, -0.0), (0.0, 0.0, 0.0, 1.0)))
ob_chest.location = (0.0, 0.0, 0.0)
ob_chest.lineart.crease_threshold = 0.0
_vg = ob_chest.vertex_groups.new(name='Corpus')
_vg.add([49, 417, 418, 419, 420, 421, 422, 423, 424, 425, 426, 427, 428, 429, 430, 431, 432, 433, 434, 435, 436, 437, 438, 439, 440, 441, 442, 443, 444, 445, 446, 447, 448, 449, 450, 451, 452, 453, 454, 455, 456, 457, 458, 459, 460, 461, 462, 463, 464, 465, 466, 467, 468, 469, 470, 471, 472, 473, 474, 475, 476, 477, 478, 479, 480, 481, 482, 483, 484, 485, 486, 487, 488, 489, 490, 491, 492, 493, 494, 495, 496, 497, 498, 499, 500, 501, 502, 503, 504, 505, 506, 507, 508, 509, 510, 511, 512, 513, 514, 515, 516, 517, 518, 519, 521, 522, 523, 524, 525, 526, 527, 528, 529, 530, 531, 532, 533, 534, 535, 536, 537, 538, 539, 540, 541, 542, 543, 544, 545, 546, 547, 548, 549, 550, 551, 552, 553, 554, 555, 556, 557, 558, 559, 560, 561, 562, 563, 564, 565, 566, 567, 568, 569, 570, 571, 572, 573, 574, 575, 576, 577, 578, 579, 580, 581, 582, 583, 584, 585, 586, 587, 588, 589, 590, 591, 592, 593, 594, 595, 596, 597, 598, 599, 600, 601, 602, 603, 604, 605, 606, 607, 608, 609, 610, 611, 612, 613, 614, 615, 616, 617, 618, 619, 620, 621, 622, 623, 624, 625, 626, 627, 628, 629, 630, 631, 632, 633, 634, 635, 636, 637, 638, 639, 640, 641, 642, 643, 644, 645, 646, 647, 648, 649, 650, 651, 652, 653, 654, 655, 656, 657, 658, 659, 660, 661, 662, 663, 664, 665, 666, 667, 668, 669, 670, 671, 672, 673, 674, 675, 676, 677, 678, 679, 680, 681, 682, 683, 684, 685, 686, 687, 688, 689, 690, 691, 692, 693, 694, 695, 696, 697, 698, 699, 700, 701, 702, 703, 704, 705, 706, 707, 708, 709, 710, 711, 712, 713, 714, 715, 716, 717, 718, 719, 720, 721, 722, 723, 724, 725, 726, 727, 728, 729, 730, 731, 732, 733, 734, 735, 736, 737, 738, 739, 740, 741, 742, 743, 744, 745, 746, 747, 748, 749, 750, 751, 752, 753, 754, 755, 756, 757, 758, 759, 760, 761, 762, 763, 764, 765, 766, 767, 768, 769, 770, 771, 772, 773, 774, 775, 776, 777, 778, 779, 780, 781, 782, 783, 784, 785, 786, 787, 788, 789, 790, 791, 792, 793, 794, 795, 796, 797, 798, 799, 800, 801, 802, 803, 804, 805, 806, 807, 808, 809, 810, 811, 812, 813, 814, 815, 816, 817, 818, 819, 820, 821, 822, 823, 824, 825, 826, 827, 828, 829, 830, 831, 832, 833, 834, 835, 836, 837, 838, 839, 840, 841, 842, 843, 844, 845, 846, 847, 848, 849, 850, 851, 852, 853, 854, 855, 856, 857, 858, 859, 860, 861, 862, 863, 864, 865, 866, 867, 868, 869, 870, 871, 872, 873, 874, 875, 876, 877, 878, 879], 1.0, 'REPLACE')
_vg = ob_chest.vertex_groups.new(name='BackAngles')
_vg.add([49, 57, 58, 59, 60, 506, 514, 517, 518, 519], 1.0, 'REPLACE')
_vg = ob_chest.vertex_groups.new(name='Cover')
_vg.add([0, 1, 2, 3, 4, 5, 6, 7, 8, 9, 10, 11, 12, 13, 14, 15, 16, 17, 18, 19, 20, 21, 22, 23, 24, 25, 26, 27, 28, 29, 30, 31, 32, 33, 34, 35, 36, 37, 38, 39, 40, 41, 42, 43, 44, 45, 46, 47, 48, 50, 51, 52, 53, 54, 55, 56, 57, 58, 59, 60, 61, 62, 63, 64, 65, 96, 97, 98, 99, 100, 101, 102, 103, 104, 105, 106, 107, 108, 109, 110, 111, 112, 113, 114, 115, 116, 117, 118, 119, 120, 121, 122, 123, 124, 125, 126, 127, 128, 129, 130, 131, 132, 133, 134, 135, 136, 137, 138, 139, 140, 141, 142, 143, 144, 145, 146, 147, 148, 149, 150, 151, 152, 153, 154, 155, 156, 157, 158, 159, 160, 161, 162, 163, 164, 165, 166, 167, 168, 169, 170, 171, 172, 173, 174, 175, 176, 177, 178, 179, 180, 181, 182, 183, 184, 185, 186, 187, 188, 189, 190, 192, 193, 194, 195, 196, 197, 198, 199, 200, 201, 202, 203, 204, 205, 206, 207, 208, 209, 210, 211, 212, 213, 214, 215, 216, 217, 218, 219, 220, 221, 222, 223, 224, 225, 226, 227, 228, 229, 230, 231, 232, 233, 234, 235, 236, 237, 238, 239, 240, 241, 242, 243, 244, 245, 246, 247, 248, 249, 250, 251, 252, 253, 254, 255, 256, 257, 258, 259, 260, 261, 262, 263, 264, 265, 266, 267, 268, 269, 270, 271, 272, 273, 274, 275, 276, 277, 278, 279, 280, 281, 282, 283, 284, 285, 286, 287, 288, 289, 290, 291, 292, 293, 294, 295, 296, 297, 298, 299, 300, 301, 302, 303, 304, 305, 306, 307, 308, 309, 310, 311, 312, 313, 314, 315, 316, 317, 318, 319, 320, 321, 322, 323, 324, 325, 326, 327, 328, 329, 330, 331, 332, 333, 334, 335, 336, 337, 338, 339, 340, 341, 342, 343, 344, 345, 346, 347, 348, 349, 350, 351, 352, 353, 354, 355, 356, 357, 358, 359, 360, 361, 362, 363, 364, 365, 366, 367, 368, 369, 370, 371, 372, 373, 374, 375, 376, 377, 378, 379, 380, 381, 382, 383, 384, 385, 386, 387, 388, 389, 390, 391, 392, 393, 394, 395, 396, 397, 398, 399, 400, 401, 402, 403, 404, 405, 406, 407, 408, 409, 410, 411, 412, 413, 414, 415, 416, 520, 880, 881, 882, 883, 884, 885, 886, 887, 888, 889, 890, 891, 892, 893, 894, 895, 896, 897, 898, 899, 900, 901, 902, 903, 904, 905, 906, 907, 908, 909, 910, 911, 912, 913, 914, 915, 916, 917, 918, 919, 920, 921], 1.0, 'REPLACE')
_vg = ob_chest.vertex_groups.new(name='LockPiece')
_vg.add([66, 67, 68, 69, 70, 71, 72, 73, 74, 75, 76, 77, 78, 79, 80, 81, 82, 83, 84, 85, 86, 87, 88, 89, 90, 91, 92, 93, 94, 95, 191], 1.0, 'REPLACE')
_vg = ob_chest.vertex_groups.new(name='IronParts')
_vg.add([4, 7, 10, 13, 17, 21, 24, 27, 39, 42, 43, 47, 61, 62, 63, 64, 65, 66, 67, 68, 69, 70, 71, 72, 73, 74, 75, 76, 77, 78, 79, 80, 81, 82, 83, 84, 85, 86, 87, 88, 89, 90, 91, 92, 93, 94, 95, 96, 97, 98, 99, 100, 101, 102, 103, 104, 105, 106, 107, 108, 109, 110, 111, 112, 113, 114, 115, 116, 117, 118, 119, 120, 121, 122, 123, 124, 125, 126, 127, 128, 134, 137, 138, 139, 140, 141, 145, 147, 148, 149, 150, 151, 152, 153, 154, 155, 156, 157, 158, 159, 160, 161, 162, 163, 164, 165, 166, 167, 168, 169, 170, 171, 172, 173, 174, 175, 176, 177, 178, 179, 180, 181, 182, 183, 184, 185, 186, 187, 188, 189, 190, 191, 192, 193, 194, 195, 196, 197, 198, 199, 200, 201, 202, 203, 204, 205, 206, 207, 208, 209, 210, 211, 212, 213, 214, 215, 216, 217, 218, 219, 220, 221, 222, 223, 224, 225, 226, 227, 228, 229, 230, 231, 232, 233, 234, 235, 236, 237, 238, 239, 240, 241, 242, 243, 244, 245, 246, 247, 248, 249, 250, 251, 252, 253, 254, 255, 256, 257, 259, 261, 262, 263, 264, 265, 266, 267, 268, 269, 270, 271, 272, 273, 274, 275, 276, 277, 278, 279, 280, 281, 282, 283, 284, 285, 286, 287, 288, 289, 299, 301, 303, 304, 305, 306, 307, 308, 309, 310, 311, 312, 313, 314, 315, 316, 317, 318, 319, 320, 321, 322, 323, 324, 325, 326, 327, 328, 329, 330, 331, 332, 333, 334, 335, 336, 337, 338, 339, 340, 341, 342, 343, 344, 345, 346, 347, 348, 349, 350, 351, 352, 353, 354, 355, 356, 357, 358, 359, 360, 361, 362, 363, 364, 365, 366, 367, 368, 369, 370, 371, 372, 373, 374, 375, 376, 377, 378, 379, 380, 381, 382, 383, 384, 385, 386, 387, 388, 389, 390, 391, 392, 393, 394, 395, 396, 397, 398, 399, 400, 401, 402, 403, 404, 405, 406, 407, 408, 409, 410, 411, 412, 413, 414, 415, 416, 417, 418, 426, 427, 429, 430, 432, 435, 441, 446, 448, 450, 466, 476, 482, 491, 492, 495, 496, 499, 500, 507, 508, 510, 513, 521, 522, 523, 524, 525, 526, 527, 528, 529, 530, 531, 532, 533, 534, 535, 536, 537, 538, 539, 540, 541, 542, 543, 544, 545, 546, 547, 548, 549, 550, 551, 552, 553, 554, 555, 556, 557, 558, 559, 560, 561, 562, 563, 564, 565, 566, 567, 568, 569, 570, 571, 572, 573, 574, 575, 576, 577, 578, 579, 580, 581, 582, 583, 584, 585, 586, 587, 588, 589, 590, 591, 592, 593, 594, 595, 596, 597, 598, 599, 602, 605, 606, 610, 611, 612, 613, 614, 615, 616, 617, 619, 620, 621, 622, 623, 624, 625, 626, 627, 628, 629, 630, 631, 632, 633, 634, 635, 636, 637, 638, 639, 640, 641, 642, 643, 644, 645, 646, 647, 648, 649, 650, 651, 652, 653, 654, 655, 656, 657, 658, 659, 660, 661, 662, 663, 664, 665, 666, 667, 668, 669, 670, 671, 672, 673, 674, 675, 676, 677, 678, 679, 680, 681, 682, 683, 684, 685, 686, 687, 688, 689, 690, 691, 692, 693, 694, 695, 696, 697, 698, 699, 700, 701, 702, 703, 704, 705, 706, 707, 708, 709, 710, 711, 712, 713, 714, 715, 716, 717, 718, 719, 720, 721, 722, 723, 724, 725, 726, 727, 728, 729, 730, 731, 732, 733, 734, 735, 736, 737, 738, 739, 740, 741, 742, 743, 744, 745, 746, 747, 748, 749, 750, 751, 752, 753, 754, 755, 756, 757, 758, 759, 760, 761, 762, 763, 764, 765, 766, 767, 768, 769, 770, 771, 772, 773, 774, 775, 776, 777, 778, 779, 780, 781, 782, 783, 784, 785, 786, 787, 788, 789, 790, 791, 792, 793, 794, 795, 796, 797, 798, 799, 800, 801, 802, 803, 804, 805, 806, 807, 808, 809, 810, 811, 812, 813, 814, 815, 816, 817, 818, 819, 820, 821, 822, 823, 824, 825, 826, 827, 828, 829, 830, 831, 832, 833, 834, 835, 836, 838, 839, 840, 841, 842, 843, 844, 845, 846, 847, 848, 849, 850, 851, 852, 853, 854, 855, 856, 857, 858, 859, 860, 861, 862, 863, 864, 865, 866, 867, 868, 869, 870, 871, 872, 873, 874, 875, 876, 877, 878, 879, 880, 881, 882, 883, 884, 885, 886, 887, 888, 889, 890, 891, 892, 893, 894, 895, 896, 897, 898, 899, 900, 901, 902, 903, 904, 905, 906, 907, 908, 909, 910, 911, 912, 913, 914, 915, 916, 917, 918, 919, 920, 921], 1.0, 'REPLACE')
_m = ob_chest.modifiers.new('Mirror', 'MIRROR')
_m.use_clip = True
_m = ob_chest.modifiers.new('Armature', 'ARMATURE')
_m = ob_chest.modifiers.new('Armature.001', 'ARMATURE')
_m.object = ob_armature

# ---- collection membership
col_collection_1.objects.link(ob_armature)
col_collection_1.objects.link(ob_chest)

# ---- scene / render settings (as saved in the file)
scene.frame_start = 0; scene.frame_end = 43; scene.frame_set(0)
scene.render.engine = 'BLENDER_EEVEE_NEXT'
scene.render.resolution_percentage = 50
scene.render.dither_intensity = 0.0
scene.cycles.use_denoising = False
scene.cycles.samples = 128
scene.cycles.sampling_pattern = 'TABULATED_SOBOL'
scene.cycles.light_sampling_threshold = 0.0
scene.cycles.use_adaptive_sampling = False
scene.cycles.use_light_tree = False
scene.cycles.blur_glossy = 0.0
scene.cycles.sample_clamp_indirect = 0.0
scene.view_settings.view_transform = 'Standard'
bpy.context.view_layer.update()

# ---- added for rendering (the .blend has no active camera and no usable light): camera, sun
cam_auto = bpy.data.cameras.new('AutoCamera')
cam_auto.lens = 50.0
cam_auto.sensor_width = 36.0
cam_auto.clip_end = 1000.0
ob_auto_camera = bpy.data.objects.new('AutoCamera', cam_auto)
scene.collection.objects.link(ob_auto_camera)
ob_auto_camera.location = (8.23604, -9.05757, 9.21452)
ob_auto_camera.rotation_euler = (1.09748, -7.21219e-08, 0.694738)
scene.camera = ob_auto_camera
light_auto_sun = bpy.data.lights.new('AutoSun', 'SUN')
light_auto_sun.energy = 3.0
light_auto_sun.angle = 0.0523599
ob_auto_sun = bpy.data.objects.new('AutoSun', light_auto_sun)
scene.collection.objects.link(ob_auto_sun)
ob_auto_sun.rotation_euler = (0.872665, 0.174533, 0.523599)
bpy.context.view_layer.update()
